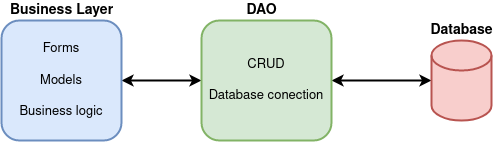

The diagram above was exported from draw.io. Its source (the exported page's mxGraphModel, read from the mxfile embedded in the PNG):
<mxGraphModel dx="1350" dy="764" grid="1" gridSize="10" guides="1" tooltips="1" connect="1" arrows="1" fold="1" page="1" pageScale="1" pageWidth="850" pageHeight="1100" math="0" shadow="0">
  <root>
    <mxCell id="0" />
    <mxCell id="1" parent="0" />
    <mxCell id="oLKwunBSjK6K5TiWuGVw-7" style="edgeStyle=orthogonalEdgeStyle;rounded=1;orthogonalLoop=1;jettySize=auto;html=1;exitX=1;exitY=0.5;exitDx=0;exitDy=0;entryX=0;entryY=0.5;entryDx=0;entryDy=0;fontSize=13;startArrow=classic;startFill=1;strokeWidth=2;strokeColor=#000000;fontColor=#202848;" edge="1" parent="1" source="oLKwunBSjK6K5TiWuGVw-1" target="oLKwunBSjK6K5TiWuGVw-3">
      <mxGeometry relative="1" as="geometry" />
    </mxCell>
    <mxCell id="oLKwunBSjK6K5TiWuGVw-1" value="&lt;div style=&quot;font-size: 13px&quot;&gt;Forms&lt;/div&gt;&lt;div style=&quot;font-size: 13px&quot;&gt;&lt;br style=&quot;font-size: 13px&quot;&gt;&lt;/div&gt;&lt;div style=&quot;font-size: 13px&quot;&gt;Models&lt;/div&gt;&lt;div style=&quot;font-size: 13px&quot;&gt;&lt;br style=&quot;font-size: 13px&quot;&gt;&lt;/div&gt;Business logic" style="rounded=1;whiteSpace=wrap;html=1;fontSize=13;strokeColor=#6c8ebf;strokeWidth=2;fillColor=#dae8fc;" vertex="1" parent="1">
      <mxGeometry x="200" y="160" width="120" height="120" as="geometry" />
    </mxCell>
    <mxCell id="oLKwunBSjK6K5TiWuGVw-2" value="&lt;div style=&quot;font-size: 14px;&quot;&gt;&lt;b style=&quot;font-size: 14px;&quot;&gt;Business Layer&lt;/b&gt;&lt;/div&gt;" style="text;html=1;align=center;verticalAlign=middle;resizable=0;points=[];autosize=1;strokeColor=none;fillColor=none;fontSize=14;fontColor=#000000;" vertex="1" parent="1">
      <mxGeometry x="200" y="140" width="120" height="20" as="geometry" />
    </mxCell>
    <mxCell id="oLKwunBSjK6K5TiWuGVw-8" style="edgeStyle=orthogonalEdgeStyle;rounded=0;orthogonalLoop=1;jettySize=auto;html=1;exitX=1;exitY=0.5;exitDx=0;exitDy=0;entryX=0;entryY=0.5;entryDx=0;entryDy=0;entryPerimeter=0;fontSize=13;startArrow=classic;startFill=1;strokeWidth=2;strokeColor=#000000;" edge="1" parent="1" source="oLKwunBSjK6K5TiWuGVw-3" target="oLKwunBSjK6K5TiWuGVw-5">
      <mxGeometry relative="1" as="geometry" />
    </mxCell>
    <mxCell id="oLKwunBSjK6K5TiWuGVw-3" value="&lt;div&gt;CRUD&lt;/div&gt;&lt;div&gt;&lt;br&gt;&lt;/div&gt;&lt;div&gt;Database conection&lt;br&gt;&lt;/div&gt;" style="rounded=1;whiteSpace=wrap;html=1;fontSize=13;strokeWidth=2;fillColor=#d5e8d4;strokeColor=#82b366;" vertex="1" parent="1">
      <mxGeometry x="400" y="160" width="130" height="120" as="geometry" />
    </mxCell>
    <mxCell id="oLKwunBSjK6K5TiWuGVw-4" value="DAO" style="text;html=1;align=center;verticalAlign=middle;resizable=0;points=[];autosize=1;strokeColor=none;fillColor=none;fontSize=14;fontStyle=1;fontColor=#000000;" vertex="1" parent="1">
      <mxGeometry x="435" y="140" width="50" height="20" as="geometry" />
    </mxCell>
    <mxCell id="oLKwunBSjK6K5TiWuGVw-5" value="" style="shape=cylinder3;whiteSpace=wrap;html=1;boundedLbl=1;backgroundOutline=1;size=15;fontSize=13;strokeWidth=2;fillColor=#f8cecc;strokeColor=#b85450;" vertex="1" parent="1">
      <mxGeometry x="630" y="180" width="60" height="80" as="geometry" />
    </mxCell>
    <mxCell id="oLKwunBSjK6K5TiWuGVw-6" value="Database" style="text;html=1;align=center;verticalAlign=middle;resizable=0;points=[];autosize=1;strokeColor=none;fillColor=none;fontSize=14;fontStyle=1;fontColor=#000000;" vertex="1" parent="1">
      <mxGeometry x="620" y="160" width="80" height="20" as="geometry" />
    </mxCell>
  </root>
</mxGraphModel>